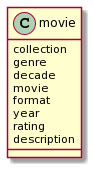

The diagram above was rendered by PlantUML. Its source (embedded in the PNG):
@startuml
class movie{
collection
genre
decade
movie
format
year
rating
description
}
@enduml